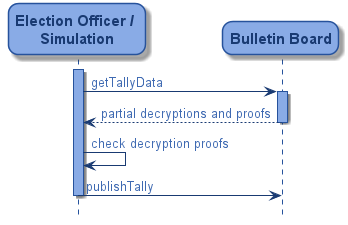

The diagram above was rendered by PlantUML. Its source (embedded in the PNG):
@startuml
skinparam roundcorner 20

skinparam sequence {
	ArrowColor #193A72
	ArrowFontColor #3F6AB2
	LifeLineBorderColor #26529C
	LifeLineBackgroundColor #89ABE6

	ParticipantBorderColor #26529C
	ParticipantBackgroundColor #89ABE6
	ParticipantFontName Trebuchet
	ParticipantFontSize 15
	ParticipantFontStyle bold
	ParticipantFontColor #193A72

	GroupingFontColor #3F6AB2
	GroupingHeaderFontColor #3F6AB2
	DividerFontColor #3F6AB2
}
hide footbox
participant "Election Officer / \nSimulation" as eo
participant "Bulletin Board" as bb

activate eo
eo -> bb : getTallyData
activate bb
bb --> eo : partial decryptions and proofs
deactivate bb

eo -> eo : check decryption proofs

eo -> bb : publishTally
deactivate eo

@enduml